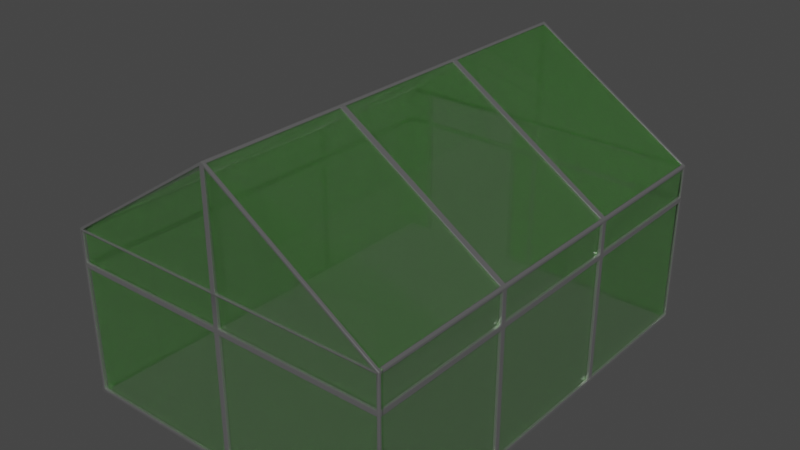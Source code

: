 # Source: Greenhouse.blend  (saved by Blender 2.93.21; exported with 4.5.12 LTS)
import bpy
from mathutils import Matrix  # noqa: F401  (used for matrix-valued properties, if any)

bpy.ops.wm.read_factory_settings(use_empty=True)
scene = bpy.context.scene
scene.name = 'Scene'

# ---- collections
col_collection = bpy.data.collections.new('Collection'); scene.collection.children.link(col_collection)

# ---- materials (node trees are filled in below, after node groups)
mat_metal = bpy.data.materials.new('Metal')
mat_metal.alpha_threshold = 0.0
mat_metal.line_color = (0.0, 0.0, 0.0, 1.0)
mat_glass = bpy.data.materials.new('Glass')

# ---- material node trees
mat_metal.use_nodes = True; mat_metal.node_tree.nodes.clear()
_N = mat_metal.node_tree.nodes; _L = mat_metal.node_tree.links
n0 = _N.new('ShaderNodeOutputMaterial'); n0.name = 'Material Output'; n0.location = (300, 300)
n1 = _N.new('ShaderNodeBsdfPrincipled'); n1.name = 'Principled BSDF'; n1.location = (10, 300)
n1.distribution = 'GGX'
n1.subsurface_method = 'BURLEY'
n1.inputs[0].default_value = (0.5173, 0.5173, 0.5173, 1.0)
n1.inputs[1].default_value = 0.8676
n1.inputs[2].default_value = 0.1574
n1.inputs[3].default_value = 1.45
n1.inputs[13].default_value = 0.1985
n1.inputs[27].default_value = (0.0, 0.0, 0.0, 1.0)
n1.inputs[28].default_value = 1.0
_L.new(n1.outputs[0], n0.inputs[0])
n0.is_active_output = True
mat_glass.use_nodes = True; mat_glass.node_tree.nodes.clear()
_N = mat_glass.node_tree.nodes; _L = mat_glass.node_tree.links
n0 = _N.new('ShaderNodeBsdfPrincipled'); n0.name = 'Principled BSDF'; n0.location = (10, 300)
n0.distribution = 'GGX'
n0.subsurface_method = 'BURLEY'
n0.inputs[0].default_value = (0.2693, 0.8, 0.1814, 1.0)
n0.inputs[1].default_value = 0.2148
n0.inputs[2].default_value = 0.04815
n0.inputs[3].default_value = 1.45
n0.inputs[4].default_value = 0.4485
n0.inputs[13].default_value = 0.9148
n0.inputs[18].default_value = 0.9
n0.inputs[27].default_value = (0.0, 0.0, 0.0, 1.0)
n0.inputs[28].default_value = 1.0
n1 = _N.new('ShaderNodeOutputMaterial'); n1.name = 'Material Output'; n1.location = (300, 300)
_L.new(n0.outputs[0], n1.inputs[0])
n1.is_active_output = True

# ---- world
world_world = bpy.data.worlds.new('World'); scene.world = world_world
world_world.use_nodes = True; world_world.node_tree.nodes.clear()
_N = world_world.node_tree.nodes; _L = world_world.node_tree.links
n0 = _N.new('ShaderNodeOutputWorld'); n0.name = 'World Output'; n0.location = (300, 300)
n1 = _N.new('ShaderNodeBackground'); n1.name = 'Background'; n1.location = (10, 300)
n1.inputs[0].default_value = (0.05088, 0.05088, 0.05088, 1.0)
_L.new(n1.outputs[0], n0.inputs[0])
n0.is_active_output = True
world_world.color = (0.05088, 0.05088, 0.05088)
world_world.use_sun_shadow = False
world_world.sun_shadow_jitter_overblur = 0.0

# ---- meshes
me_plane = bpy.data.meshes.new('Plane')
me_plane.from_pydata([(-3.0, 4.0, 0.0), (-3.0, 4.0, 3.0), (-3.0, -4.0, 3.0), (-3.0, 1.333, 3.0), (-3.0, -1.333, 3.0), (-2.952, 1.391, 3.031), (-0.04806, 1.391, 4.921), (-0.04806, 3.943, 4.921), (-2.952, 3.943, 3.031), (-2.952, -3.943, 3.031), (-0.04806, -3.943, 4.921), (-0.04806, -1.391, 4.921), (-2.952, -1.391, 3.031), (-2.952, -1.276, 3.031), (-0.04806, -1.276, 4.921), (-0.04806, 1.276, 4.921), (-2.952, 1.276, 3.031), (-2.919, -1.391, 2.981), (-2.919, 1.276, 2.981), (-2.919, -1.276, 2.981), (-2.919, 3.943, 2.981), (-2.919, 1.391, 2.981), (-0.01534, 1.391, 4.87), (-0.01534, -3.943, 4.87), (-0.01534, -1.391, 4.87), (-0.01534, -1.276, 4.87), (-0.01534, 1.276, 4.87), (-0.05, 4.0, 2.415), (-2.95, 4.0, 2.415), (-2.95, 4.0, 2.95), (-0.05, 4.0, 2.95), (-0.05, 4.0, 3.05), (-2.831, 4.0, 3.05), (-0.05, 4.0, 4.86), (-0.05, 4.0, 0.0), (-2.95, 4.0, 0.0), (-2.95, 4.0, 2.315), (-0.05, 4.0, 2.315), (-2.462, 3.95, 0.0), (-2.95, 3.95, 2.415), (-2.95, 3.95, 2.95), (-0.05, 3.95, 3.05), (-0.01534, 3.943, 4.87), (-0.05, 3.95, 2.415), (-0.05, 3.95, 2.95), (-2.95, 3.95, 2.315), (-0.05, 3.95, 2.315), (-2.831, 3.95, 3.05), (-3.0, 1.333, 0.0), (-3.0, -1.333, 0.0), (-3.0, -1.283, 2.95), (-3.0, 1.283, 2.95), (-3.0, 1.283, 2.415), (-3.0, -1.283, 2.415), (-3.0, -3.95, 2.95), (-3.0, -1.383, 2.95), (-3.0, -1.383, 2.415), (-3.0, -3.95, 2.415), (-3.0, 1.383, 2.95), (-3.0, 3.95, 2.95), (-3.0, 3.95, 2.415), (-3.0, 1.383, 2.415), (-3.0, -1.283, 2.315), (-3.0, 1.283, 2.315), (-3.0, 1.283, 0.05), (-3.0, -1.283, 0.05), (-3.0, -3.95, 2.315), (-3.0, -1.383, 2.315), (-3.0, -1.383, 0.05), (-3.0, -3.95, 0.05), (-3.0, 1.383, 2.315), (-3.0, 3.95, 2.315), (-3.0, 3.95, 0.05), (-3.0, 1.383, 0.05), (-0.05, -3.94, 0.05), (-2.94, -3.95, 2.95), (-2.95, 3.95, 0.05), (-2.94, -1.383, 0.05), (-2.95, -3.94, 0.05), (-2.94, 1.283, 0.05), (-2.95, -3.95, 2.315), (-2.94, 1.283, 2.95), (-2.94, -1.283, 2.95), (-2.94, -1.283, 2.415), (-2.94, 1.283, 2.415), (-2.94, -1.383, 2.95), (-2.94, -1.383, 2.415), (-2.94, 1.383, 2.95), (-2.94, 1.383, 2.415), (-2.94, 1.283, 2.315), (-2.94, -1.283, 2.315), (-2.94, -1.383, 2.315), (-2.94, 1.383, 2.315), (-3.0, 4.0, 2.315), (-3.0, -4.0, 0.0), (-2.94, -4.0, 2.981), (-0.05, -4.0, 2.981), (-0.05, -4.0, 4.86), (-2.95, -4.0, 2.95), (-0.05, -4.0, 2.315), (-2.95, -4.0, 2.315), (-2.95, -4.0, 0.05), (-0.05, -4.0, 0.05), (-0.05, -3.94, 2.981), (-0.05, -3.94, 2.415), (-0.05, -3.94, 2.95), (-2.95, -3.95, 2.415), (-2.95, -3.94, 0.0), (-0.05, -3.94, 2.315), (-2.94, -1.383, 0.0), (-2.94, -3.95, 2.981), (-0.05, -4.0, 2.95), (-0.05, -4.0, 2.415), (-0.05, -3.94, 0.0), (-2.95, -4.0, 2.415), (-3.0, -4.0, 2.315), (-3.0, -4.0, 2.415), (-3.0, 4.0, 2.415), (3.0, 4.0, 0.0), (3.0, 4.0, 3.0), (3.0, -4.0, 3.0), (0.05, 4.0, 0.0), (0.0, -4.0, 4.952), (0.0, 4.0, 4.952), (3.0, 1.333, 3.0), (3.0, -1.333, 3.0), (0.0, -1.333, 4.952), (0.0, 1.333, 4.952), (2.952, 1.391, 3.031), (0.04806, 1.391, 4.921), (0.04806, 3.943, 4.921), (2.952, 3.943, 3.031), (2.952, -3.943, 3.031), (0.04806, -3.943, 4.921), (0.04806, -1.391, 4.921), (2.952, -1.391, 3.031), (2.952, -1.276, 3.031), (0.04806, -1.276, 4.921), (0.04806, 1.276, 4.921), (2.952, 1.276, 3.031), (2.919, -1.391, 2.981), (2.919, 1.276, 2.981), (2.919, -1.276, 2.981), (2.919, 3.943, 2.981), (2.919, 1.391, 2.981), (0.01534, 1.391, 4.87), (0.01534, -1.391, 4.87), (0.01534, -1.276, 4.87), (0.01534, 1.276, 4.87), (0.05, 4.0, 2.415), (2.95, 4.0, 2.415), (2.95, 4.0, 2.95), (0.05, 4.0, 2.95), (0.05, 4.0, 3.05), (2.831, 4.0, 3.05), (0.05, 4.0, 4.86), (0.05, 4.0, 0.05), (2.95, 4.0, 0.05), (2.95, 4.0, 2.315), (0.05, 4.0, 2.315), (0.05, 3.95, 0.05), (2.95, 3.95, 0.05), (2.95, 3.95, 2.415), (0.05, 3.95, 3.05), (0.01534, 3.943, 4.87), (0.05, 3.95, 2.415), (0.05, 3.95, 2.95), (2.95, 3.95, 2.315), (0.05, 3.95, 2.315), (2.831, 3.95, 3.05), (3.0, 1.333, 0.0), (3.0, -1.333, 0.0), (3.0, -1.283, 2.95), (3.0, 1.283, 2.95), (3.0, 1.283, 2.415), (3.0, -1.283, 2.415), (3.0, -3.95, 2.95), (3.0, -1.383, 2.95), (3.0, -1.383, 2.415), (3.0, -3.95, 2.415), (3.0, 1.383, 2.95), (3.0, 3.95, 2.95), (3.0, 3.95, 2.415), (3.0, 1.383, 2.415), (3.0, -1.283, 2.315), (3.0, 1.283, 2.315), (3.0, 1.283, 0.05), (3.0, -1.283, 0.05), (3.0, -3.95, 2.315), (3.0, -1.383, 2.315), (3.0, -1.383, 0.05), (3.0, -3.95, 0.05), (3.0, 1.383, 2.315), (3.0, 3.95, 2.315), (3.0, 3.95, 0.05), (3.0, 1.383, 0.05), (0.05, -3.94, 0.05), (2.94, -3.95, 2.95), (2.95, 3.95, 2.95), (2.94, 3.95, 2.415), (2.94, 3.95, 0.05), (2.94, 1.383, 0.05), (2.94, -1.383, 0.05), (2.95, -3.94, 0.05), (2.94, 1.283, 0.05), (2.94, -1.283, 0.05), (2.95, -3.95, 2.315), (2.94, 3.95, 2.315), (2.94, 1.283, 2.95), (2.94, -1.283, 2.95), (2.94, -1.283, 2.415), (2.94, 1.283, 2.415), (2.94, -1.383, 2.95), (2.94, -1.383, 2.415), (2.94, 1.383, 2.95), (2.94, 1.383, 2.415), (2.94, 1.283, 2.315), (2.94, -1.283, 2.315), (2.94, -1.383, 2.315), (2.94, 1.383, 2.315), (3.0, 4.0, 2.315), (3.0, -4.0, 0.0), (0.0, -4.0, 0.0), (2.94, -4.0, 2.981), (0.05, -4.0, 2.981), (0.05, -4.0, 4.86), (2.95, -4.0, 2.95), (0.05, -4.0, 2.315), (2.95, -4.0, 2.315), (2.95, -4.0, 0.05), (0.05, -4.0, 0.05), (0.05, -3.94, 2.981), (0.01534, -3.943, 4.87), (0.05, -3.94, 2.415), (0.05, -3.94, 2.95), (2.95, -3.95, 2.415), (2.95, -3.94, 0.0), (0.05, -3.94, 2.315), (2.94, -3.95, 2.981), (0.05, -4.0, 2.95), (0.05, -4.0, 2.415), (0.05, -3.94, 0.0), (2.95, -4.0, 2.415), (3.0, -4.0, 2.315), (3.0, -4.0, 2.415), (3.0, 4.0, 2.415), (-0.4457, 3.95, 0.05), (-0.5381, 3.95, 0.05), (-2.462, 3.95, 0.05), (-2.554, 3.95, 0.05), (-0.5381, 4.0, 0.05), (-0.4457, 4.0, 0.05), (-2.554, 4.0, 0.05), (-2.462, 4.0, 0.05), (-2.554, 4.0, 2.415), (-2.462, 4.0, 2.415), (-0.5381, 4.0, 2.415), (-0.4457, 4.0, 2.415), (-0.4457, 4.0, 2.315), (-0.5381, 4.0, 2.315), (-2.462, 4.0, 2.315), (-2.554, 4.0, 2.315), (-0.4457, 3.95, 2.415), (-0.5381, 3.95, 2.415), (-2.462, 3.95, 2.415), (-2.554, 3.95, 2.415), (-2.554, 3.95, 2.315), (-2.462, 3.95, 2.315), (-0.5381, 3.95, 2.315), (-0.4457, 3.95, 2.315), (-2.554, 4.0, 2.95), (-2.462, 4.0, 2.95), (-0.5381, 4.0, 2.95), (-0.4457, 4.0, 2.95), (-0.4457, 4.0, 3.05), (-0.5381, 4.0, 3.05), (-2.462, 4.0, 3.05), (-2.554, 4.0, 3.05), (-2.554, 3.95, 2.95), (-2.462, 3.95, 2.95), (-0.5381, 3.95, 2.95), (-0.4457, 3.95, 2.95), (-0.4457, 3.95, 3.05), (-0.5381, 3.95, 3.05), (-2.462, 3.95, 3.05), (-2.554, 3.95, 3.05), (0.05, 3.95, 0.0), (2.95, 3.95, 0.0), (2.94, 3.95, 0.0), (2.94, 1.383, 0.0), (2.94, -1.383, 0.0), (2.94, 1.283, 0.0), (2.94, -1.283, 0.0), (-0.4457, 3.95, 0.0), (-0.5381, 3.95, 0.0), (-0.5381, 4.0, 0.0), (-0.4457, 4.0, 0.0), (-0.05, 4.0, 0.05), (-0.05, 3.95, 0.05), (-2.94, 1.283, 0.0), (-0.05, 3.95, 0.0), (-2.554, 3.95, 0.0), (-2.554, 4.0, 0.0), (-2.462, 4.0, 0.0), (-2.95, 3.95, 0.0), (-2.94, 1.383, 0.0), (-2.94, 1.383, 0.05), (-2.95, 4.0, 0.05), (-3.0, 4.0, 0.05164), (-2.94, -1.283, 0.05), (-2.94, -1.283, 0.0)], [(156, 297), (160, 298), (307, 308)], [(37, 258, 257, 27), (5, 6, 22, 21), (114, 112, 104, 106), (14, 15, 26, 25), (37, 34, 300, 46), (11, 12, 17, 24), (3, 127, 6, 5), (127, 123, 7, 6), (123, 1, 8, 7), (1, 3, 5, 8), (2, 122, 10, 9), (122, 126, 11, 10), (126, 4, 12, 11), (4, 2, 9, 12), (4, 126, 14, 13), (126, 127, 15, 14), (127, 3, 16, 15), (3, 4, 13, 16), (12, 9, 110, 17), (8, 5, 21, 20), (15, 16, 18, 26), (6, 7, 42, 22), (9, 10, 23, 110), (16, 13, 19, 18), (7, 8, 20, 42), (10, 11, 24, 23), (13, 14, 25, 19), (159, 156, 121, 34, 37), (30, 273, 274, 31), (33, 32, 1, 123), (202, 205, 292, 290), (0, 308, 93, 36, 35), (30, 27, 43, 44), (264, 267, 268, 263), (280, 283, 284, 279), (277, 32, 47, 285), (33, 31, 41, 42), (28, 29, 40, 39), (32, 33, 42, 47), (35, 36, 45, 304), (273, 30, 44, 281), (54, 55, 85, 75), (72, 73, 306, 76), (50, 51, 81, 82), (59, 60, 39, 40), (71, 72, 76, 45), (57, 54, 75, 106), (4, 3, 51, 50), (117, 28, 36, 93), (2, 4, 55, 54), (149, 159, 37, 27), (3, 1, 59, 58), (1, 117, 60, 59), (115, 116, 57, 66), (48, 49, 65, 64), (68, 67, 62, 65), (49, 94, 69, 68), (94, 115, 66, 69), (49, 68, 65), (0, 48, 73, 72), (19, 82, 81, 18), (110, 75, 85, 17), (17, 19, 25, 24), (21, 22, 26, 18), (53, 50, 82, 83), (58, 59, 40, 87), (68, 69, 78, 77), (55, 56, 86, 85), (62, 63, 89, 90), (51, 52, 84, 81), (61, 58, 87, 88), (66, 67, 91, 80), (64, 65, 309, 79), (56, 57, 106, 86), (65, 62, 90, 309), (70, 71, 45, 92), (52, 53, 83, 84), (60, 61, 88, 39), (67, 68, 77, 91), (63, 64, 79, 89), (73, 70, 92, 306), (69, 66, 80, 78), (21, 87, 40, 20), (21, 18, 81, 87), (19, 17, 85, 82), (95, 96, 103, 110), (98, 114, 106, 75), (98, 95, 2), (98, 111, 96, 95), (95, 97, 122, 2), (2, 116, 114, 98), (100, 99, 112, 114), (112, 240, 239, 111), (71, 93, 308, 72), (36, 261, 266, 45), (94, 222, 102, 101), (122, 97, 225), (99, 100, 80, 108), (101, 102, 74, 78), (97, 95, 110, 23), (102, 99, 108, 74), (112, 111, 105, 104), (96, 97, 23, 103), (100, 101, 78, 80), (111, 98, 75, 105), (104, 108, 80, 106), (106, 80, 91, 86), (103, 105, 75, 110), (227, 240, 112, 99), (84, 88, 87, 81), (79, 306, 92, 89), (88, 92, 45, 39), (83, 90, 89, 84), (88, 84, 89, 92), (90, 91, 77, 309), (82, 85, 86, 83), (91, 90, 83, 86), (77, 78, 107, 109), (107, 78, 74, 113), (29, 1, 32), (58, 51, 3), (73, 48, 64), (50, 55, 4), (60, 117, 93, 71), (62, 67, 56, 53), (63, 62, 53, 52), (70, 63, 52, 61), (61, 52, 51, 58), (53, 56, 55, 50), (67, 66, 57, 56), (70, 61, 60, 71), (57, 116, 2, 54), (114, 116, 115, 100), (155, 153, 31, 33), (100, 115, 94, 101), (225, 97, 96, 224), (28, 117, 1, 29), (70, 73, 64, 63), (123, 155, 33), (31, 153, 152, 30), (149, 165, 162, 150), (156, 160, 161, 157), (128, 144, 145, 129), (242, 235, 233, 240), (137, 147, 148, 138), (159, 168, 160, 156), (134, 146, 140, 135), (124, 128, 129, 127), (127, 129, 130, 123), (123, 130, 131, 119), (119, 131, 128, 124), (120, 132, 133, 122), (122, 133, 134, 126), (126, 134, 135, 125), (125, 135, 132, 120), (125, 136, 137, 126), (126, 137, 138, 127), (127, 138, 139, 124), (124, 139, 136, 125), (135, 140, 238, 132), (131, 143, 144, 128), (138, 148, 141, 139), (129, 145, 164, 130), (132, 238, 232, 133), (139, 141, 142, 136), (130, 164, 143, 131), (133, 232, 146, 134), (136, 142, 147, 137), (152, 153, 154, 151), (155, 123, 119, 154), (121, 156, 157, 118), (118, 157, 158, 220), (152, 166, 165, 149), (158, 167, 168, 159), (151, 198, 166, 152), (153, 163, 169, 154), (155, 164, 163, 153), (150, 162, 198, 151), (154, 169, 164, 155), (157, 161, 167, 158), (198, 169, 163, 166), (165, 168, 167, 162), (176, 197, 212, 177), (194, 200, 201, 195), (172, 209, 208, 173), (181, 198, 199, 182), (193, 207, 200, 194), (179, 235, 197, 176), (125, 172, 173, 124), (245, 220, 158, 150), (120, 176, 177, 125), (124, 180, 181, 119), (119, 181, 182, 245), (243, 188, 179, 244), (170, 186, 187, 171), (190, 187, 184, 189), (171, 190, 191, 221), (221, 191, 188, 243), (171, 187, 190), (118, 194, 195, 170), (142, 141, 208, 209), (238, 140, 212, 197), (140, 146, 147, 142), (144, 141, 148, 145), (175, 210, 209, 172), (180, 214, 198, 181), (190, 202, 203, 191), (177, 212, 213, 178), (184, 217, 216, 185), (173, 208, 211, 174), (183, 215, 214, 180), (188, 206, 218, 189), (186, 204, 205, 187), (178, 213, 235, 179), (187, 205, 217, 184), (192, 219, 207, 193), (174, 211, 210, 175), (182, 199, 215, 183), (189, 218, 202, 190), (185, 216, 204, 186), (195, 201, 219, 192), (191, 203, 206, 188), (144, 143, 198, 214), (144, 214, 208, 141), (142, 209, 212, 140), (223, 238, 231, 224), (226, 197, 235, 242), (226, 120, 223), (111, 239, 224, 96), (226, 223, 224, 239), (223, 120, 122, 225), (120, 226, 242, 244), (228, 242, 240, 227), (193, 194, 118, 220), (159, 149, 150, 158), (221, 229, 230, 222), (227, 237, 206, 228), (229, 203, 196, 230), (225, 232, 238, 223), (230, 196, 237, 227), (240, 233, 234, 239), (224, 231, 232, 225), (228, 206, 203, 229), (239, 234, 197, 226), (233, 235, 206, 237), (235, 213, 218, 206), (231, 238, 197, 234), (211, 208, 214, 215), (204, 216, 219, 201), (215, 199, 207, 219), (210, 211, 216, 217), (215, 219, 216, 211), (217, 205, 202, 218), (209, 210, 213, 212), (218, 213, 210, 217), (202, 290, 236, 203), (236, 241, 196, 203), (151, 154, 119), (180, 124, 173), (195, 186, 170), (172, 125, 177), (182, 193, 220, 245), (184, 175, 178, 189), (185, 174, 175, 184), (192, 183, 174, 185), (183, 180, 173, 174), (175, 172, 177, 178), (189, 178, 179, 188), (192, 193, 182, 183), (179, 176, 120, 244), (242, 228, 243, 244), (222, 230, 227, 99, 102), (228, 229, 221, 243), (150, 151, 119, 245), (192, 185, 186, 195), (261, 36, 28, 254), (271, 276, 275, 272), (265, 39, 45, 266), (27, 257, 262, 43), (273, 281, 262, 257), (281, 44, 41, 282), (276, 284, 283, 275), (272, 280, 279, 271), (255, 264, 263, 256), (43, 262, 269, 46), (258, 37, 46, 269), (254, 28, 39, 265), (40, 278, 285, 47), (31, 274, 282, 41), (29, 270, 278, 40), (270, 29, 32, 277), (259, 268, 267, 260), (261, 254, 255, 260), (257, 258, 259, 256), (265, 266, 267, 264), (269, 262, 263, 268), (267, 266, 249, 248), (269, 268, 247, 246), (270, 271, 255, 254), (278, 270, 254, 265), (281, 282, 283, 280), (285, 278, 279, 284), (277, 285, 284, 276), (282, 274, 275, 283), (279, 278, 265, 264), (271, 279, 264, 255), (270, 277, 276, 271), (274, 273, 272, 275), (260, 255, 256, 259), (281, 280, 263, 262), (280, 272, 256, 263), (272, 273, 257, 256), (260, 267, 248, 253), (268, 259, 250, 247), (259, 258, 251, 250), (261, 260, 253, 252), (266, 261, 252, 249), (258, 269, 246, 251), (161, 160, 286, 287), (204, 201, 289, 291), (205, 204, 291, 292), (201, 200, 288, 289), (74, 196, 241, 113), (108, 237, 196, 74), (108, 104, 233, 237), (105, 234, 233, 104), (105, 103, 231, 234), (23, 232, 231, 103), (24, 146, 232, 23), (25, 147, 146, 24), (26, 148, 147, 25), (26, 22, 145, 148), (42, 164, 145, 22), (302, 301, 304, 35), (46, 168, 165, 43), (44, 43, 165, 166), (41, 44, 166, 163), (42, 41, 163, 164), (30, 152, 149, 27), (246, 247, 294, 293), (248, 249, 301, 38), (247, 250, 295, 294), (250, 251, 296, 295), (297, 298, 300, 34), (296, 251, 297, 34), (246, 293, 300, 298), (251, 246, 298, 297), (253, 248, 38, 303), (300, 286, 160, 168, 46), (252, 253, 303, 302), (76, 307, 35, 304), (301, 249, 76, 304), (249, 252, 307, 76), (252, 302, 35, 307), (304, 76, 306, 305), (72, 308, 0), (305, 306, 79, 299), (299, 79, 309, 310), (309, 77, 109, 310)])
_uv = me_plane.uv_layers.new(name='UVMap')
_uv.uv.foreach_set('vector', [0.4917, 1.0, 0.4257, 1.0, 0.4257, 1.0, 0.4917, 1.0, 0.00801, 0.6738, 0.492, 0.6738, 0.492, 0.6738, 0.00801, 0.6738, 0.008333, 0.0, 0.4917, 0.0, 0.4917, 0.0, 0.008333, 0.0, 0.492, 0.3405, 0.492, 0.6595, 0.492, 0.6595, 0.492, 0.3405, 0.4917, 1.0, 0.4917, 1.0, 0.4917, 1.0, 0.4917, 1.0, 0.492, 0.3262, 0.00801, 0.3262, 0.00801, 0.3262, 0.492, 0.3262, 0.0, 0.6667, 0.5, 0.6667, 0.492, 0.6738, 0.00801, 0.6738, 0.5, 0.6667, 0.5, 1.0, 0.492, 0.9928, 0.492, 0.6738, 0.5, 1.0, 0.0, 1.0, 0.00801, 0.9928, 0.492, 0.9928, 0.0, 1.0, 0.0, 0.6667, 0.00801, 0.6738, 0.00801, 0.9928, 0.0, 0.0, 0.5, 0.0, 0.492, 0.007167, 0.00801, 0.007167, 0.5, 0.0, 0.5, 0.3333, 0.492, 0.3262, 0.492, 0.007167, 0.5, 0.3333, 0.0, 0.3333, 0.00801, 0.3262, 0.492, 0.3262, 0.0, 0.3333, 0.0, 0.0, 0.00801, 0.007167, 0.00801, 0.3262, 0.0, 0.3333, 0.5, 0.3333, 0.492, 0.3405, 0.00801, 0.3405, 0.5, 0.3333, 0.5, 0.6667, 0.492, 0.6595, 0.492, 0.3405, 0.5, 0.6667, 0.0, 0.6667, 0.00801, 0.6595, 0.492, 0.6595, 0.0, 0.6667, 0.0, 0.3333, 0.00801, 0.3405, 0.00801, 0.6595, 0.00801, 0.3262, 0.00801, 0.007167, 0.00801, 0.007167, 0.00801, 0.3262, 0.00801, 0.9928, 0.00801, 0.6738, 0.00801, 0.6738, 0.00801, 0.9928, 0.492, 0.6595, 0.00801, 0.6595, 0.00801, 0.6595, 0.492, 0.6595, 0.492, 0.6738, 0.492, 0.9928, 0.492, 0.9928, 0.492, 0.6738, 0.00801, 0.007167, 0.492, 0.007167, 0.492, 0.007167, 0.00801, 0.007167, 0.00801, 0.6595, 0.00801, 0.3405, 0.00801, 0.3405, 0.00801, 0.6595, 0.492, 0.9928, 0.00801, 0.9928, 0.00801, 0.9928, 0.492, 0.9928, 0.492, 0.007167, 0.492, 0.3262, 0.492, 0.3262, 0.492, 0.007167, 0.00801, 0.3405, 0.492, 0.3405, 0.492, 0.3405, 0.00801, 0.3405, 0.4917, 1.0, 0.4917, 1.0, 0.5, 1.0, 0.4917, 1.0, 0.4917, 1.0, 0.4917, 1.0, 0.4257, 1.0, 0.4284, 1.0, 0.4917, 1.0, 0.4917, 1.0, 0.02809, 1.0, 0.0, 1.0, 0.5, 1.0, 0.0, 0.3271, 0.0, 0.3396, 0.0, 0.3396, 0.0, 0.3271, 0.0, 1.0, 0.0, 1.0, 0.0, 1.0, 0.008333, 1.0, 0.008333, 1.0, 0.4917, 1.0, 0.4917, 1.0, 0.4917, 1.0, 0.4917, 1.0, 0.08969, 1.0, 0.08969, 1.0, 0.4103, 1.0, 0.4103, 1.0, 0.4103, 1.0, 0.4133, 1.0, 0.0921, 1.0, 0.08969, 1.0, 0.07633, 1.0, 0.02809, 1.0, 0.02809, 1.0, 0.07633, 1.0, 0.4917, 1.0, 0.4917, 1.0, 0.4917, 1.0, 0.4917, 1.0, 0.008333, 1.0, 0.008333, 1.0, 0.008333, 1.0, 0.008333, 1.0, 0.02809, 1.0, 0.4917, 1.0, 0.4917, 1.0, 0.02809, 1.0, 0.008333, 1.0, 0.008333, 1.0, 0.008333, 1.0, 0.008333, 1.0, 0.4257, 1.0, 0.4917, 1.0, 0.4917, 1.0, 0.4257, 1.0, 0.0, 0.00625, 0.0, 0.3271, 0.0, 0.3271, 0.0, 0.00625, 0.0, 0.9938, 0.0, 0.6729, 0.0, 0.6729, 0.0, 0.9938, 0.0, 0.3396, 0.0, 0.6604, 0.0, 0.6604, 0.0, 0.3396, 0.0, 0.9937, 0.0, 0.9937, 0.0, 0.9937, 0.0, 0.9937, 0.0, 0.9938, 0.0, 0.9938, 0.0, 0.9938, 0.0, 0.9938, 0.0, 0.00625, 0.0, 0.00625, 0.0, 0.00625, 0.0, 0.00625, 0.0, 0.3333, 0.0, 0.6667, 0.0, 0.6604, 0.0, 0.3396, 0.0, 1.0, 0.008333, 1.0, 0.008333, 1.0, 0.0, 1.0, 0.0, 0.0, 0.0, 0.3333, 0.0, 0.3271, 0.0, 0.00625, 0.4917, 1.0, 0.4917, 1.0, 0.4917, 1.0, 0.4917, 1.0, 0.0, 0.6667, 0.0, 1.0, 0.0, 0.9937, 0.0, 0.6729, 0.0, 1.0, 0.0, 1.0, 0.0, 0.9937, 0.0, 0.9937, 0.0, 0.0, 0.0, 0.0, 0.0, 0.00625, 0.0, 0.00625, 0.0, 0.6667, 0.0, 0.3333, 0.0, 0.3396, 0.0, 0.6604, 0.0, 0.3271, 0.0, 0.3271, 0.0, 0.3396, 0.0, 0.3396, 0.0, 0.3333, 0.0, 0.0, 0.0, 0.00625, 0.0, 0.3271, 0.0, 0.0, 0.0, 0.0, 0.0, 0.00625, 0.0, 0.00625, 0.0, 0.3333, 0.0, 0.3271, 0.0, 0.3396, 0.0, 1.0, 0.0, 0.6667, 0.0, 0.6729, 0.0, 0.9938, 0.00801, 0.3405, 0.0, 0.3396, 0.0, 0.6604, 0.00801, 0.6595, 0.00801, 0.007167, 0.0, 0.00625, 0.0, 0.3271, 0.00801, 0.3262, 0.00801, 0.3262, 0.00801, 0.3405, 0.492, 0.3405, 0.492, 0.3262, 0.00801, 0.6738, 0.492, 0.6738, 0.492, 0.6595, 0.00801, 0.6595, 0.0, 0.3396, 0.0, 0.3396, 0.0, 0.3396, 0.0, 0.3396, 0.0, 0.6729, 0.0, 0.9937, 0.0, 0.9937, 0.0, 0.6729, 0.0, 0.3271, 0.0, 0.00625, 0.0, 0.00625, 0.0, 0.3271, 0.0, 0.3271, 0.0, 0.3271, 0.0, 0.3271, 0.0, 0.3271, 0.0, 0.3396, 0.0, 0.6604, 0.0, 0.6604, 0.0, 0.3396, 0.0, 0.6604, 0.0, 0.6604, 0.0, 0.6604, 0.0, 0.6604, 0.0, 0.6729, 0.0, 0.6729, 0.0, 0.6729, 0.0, 0.6729, 0.0, 0.00625, 0.0, 0.3271, 0.0, 0.3271, 0.0, 0.00625, 0.0, 0.6604, 0.0, 0.3396, 0.0, 0.3396, 0.0, 0.6604, 0.0, 0.3271, 0.0, 0.00625, 0.0, 0.00625, 0.0, 0.3271, 0.0, 0.3396, 0.0, 0.3396, 0.0, 0.3396, 0.0, 0.3396, 0.0, 0.6729, 0.0, 0.9938, 0.0, 0.9938, 0.0, 0.6729, 0.0, 0.6604, 0.0, 0.3396, 0.0, 0.3396, 0.0, 0.6604, 0.0, 0.9937, 0.0, 0.6729, 0.0, 0.6729, 0.0, 0.9937, 0.0, 0.3271, 0.0, 0.3271, 0.0, 0.3271, 0.0, 0.3271, 0.0, 0.6604, 0.0, 0.6604, 0.0, 0.6604, 0.0, 0.6604, 0.0, 0.6729, 0.0, 0.6729, 0.0, 0.6729, 0.0, 0.6729, 0.0, 0.00625, 0.0, 0.00625, 0.0, 0.00625, 0.0, 0.00625, 0.00801, 0.6738, 0.0, 0.6729, 0.0, 0.9937, 0.00801, 0.9928, 0.00801, 0.6738, 0.00801, 0.6595, 0.0, 0.6604, 0.0, 0.6729, 0.00801, 0.3405, 0.00801, 0.3262, 0.0, 0.3271, 0.0, 0.3396, 0.02809, 0.0, 0.4917, 0.0, 0.4917, 0.0, 0.02809, 0.0, 0.008333, 0.0, 0.008333, 0.0, 0.008333, 0.0, 0.008333, 0.0, 0.008333, 0.0, 0.02809, 0.0, 0.0, 0.0, 0.008333, 0.0, 0.4917, 0.0, 0.4917, 0.0, 0.02809, 0.0, 0.02809, 0.0, 0.4917, 0.0, 0.5, 0.0, 0.0, 0.0, 0.0, 0.0, 0.0, 0.0, 0.008333, 0.0, 0.008333, 0.0, 0.008333, 0.0, 0.4917, 0.0, 0.4917, 0.0, 0.008333, 0.0, 0.4917, 0.0, 0.4917, 0.0, 0.4917, 0.0, 0.4917, 0.0, 0.0, 0.9938, 0.0, 1.0, 0.0, 1.0, 0.0, 0.9938, 0.008333, 1.0, 0.07428, 1.0, 0.07428, 1.0, 0.008333, 1.0, 0.0, 0.0, 0.5, 0.0, 0.4917, 0.0, 0.008333, 0.0, 0.5, 0.0, 0.4917, 0.0, 0.4917, 0.0, 0.4917, 0.0, 0.008333, 0.0, 0.008333, 0.0, 0.4917, 0.0, 0.008333, 0.0, 0.4917, 0.0, 0.4917, 0.0, 0.008333, 0.0, 0.4917, 0.0, 0.02809, 0.0, 0.02809, 0.0, 0.4917, 0.0, 0.4917, 0.0, 0.4917, 0.0, 0.4917, 0.0, 0.4917, 0.0, 0.4917, 0.0, 0.4917, 0.0, 0.4917, 0.0, 0.4917, 0.0, 0.4917, 0.0, 0.4917, 0.0, 0.4917, 0.0, 0.4917, 0.0, 0.008333, 0.0, 0.008333, 0.0, 0.008333, 0.0, 0.008333, 0.0, 0.4917, 0.0, 0.008333, 0.0, 0.008333, 0.0, 0.4917, 0.0, 0.4917, 0.0, 0.4917, 0.0, 0.008333, 0.0, 0.008333, 0.0, 0.0, 0.00625, 0.0, 0.00625, 0.0, 0.3271, 0.0, 0.3271, 0.4917, 0.0, 0.4917, 0.0, 0.008333, 0.0, 0.02809, 0.0, 0.4917, 0.0, 0.4917, 0.0, 0.4917, 0.0, 0.4917, 0.0, 0.0, 0.6604, 0.0, 0.6729, 0.0, 0.6729, 0.0, 0.6604, 0.0, 0.6604, 0.0, 0.6729, 0.0, 0.6729, 0.0, 0.6604, 0.0, 0.6729, 0.0, 0.6729, 0.0, 0.9938, 0.0, 0.9937, 0.0, 0.3396, 0.0, 0.3396, 0.0, 0.6604, 0.0, 0.6604, 0.0, 0.6729, 0.0, 0.6604, 0.0, 0.6604, 0.0, 0.6729, 0.0, 0.3396, 0.0, 0.3271, 0.0, 0.3271, 0.0, 0.3396, 0.0, 0.3396, 0.0, 0.3271, 0.0, 0.3271, 0.0, 0.3396, 0.0, 0.3271, 0.0, 0.3396, 0.0, 0.3396, 0.0, 0.3271, 0.0, 0.3271, 0.0, 0.00625, 0.0, 0.00625, 0.0, 0.3271, 0.0, 0.00625, 0.0, 0.00625, 0.0, 0.00625, 0.0, 0.00625, 0.008333, 1.0, 0.0, 1.0, 0.02809, 1.0, 0.0, 0.6729, 0.0, 0.6604, 0.0, 0.6667, 0.0, 0.6729, 0.0, 0.6667, 0.0, 0.6604, 0.0, 0.3396, 0.0, 0.3271, 0.0, 0.3333, 0.0, 0.9937, 0.0, 1.0, 0.0, 1.0, 0.0, 0.9938, 0.0, 0.3396, 0.0, 0.3271, 0.0, 0.3271, 0.0, 0.3396, 0.0, 0.6604, 0.0, 0.3396, 0.0, 0.3396, 0.0, 0.6604, 0.0, 0.6729, 0.0, 0.6604, 0.0, 0.6604, 0.0, 0.6729, 0.0, 0.6729, 0.0, 0.6604, 0.0, 0.6604, 0.0, 0.6729, 0.0, 0.3396, 0.0, 0.3271, 0.0, 0.3271, 0.0, 0.3396, 0.0, 0.3271, 0.0, 0.00625, 0.0, 0.00625, 0.0, 0.3271, 0.0, 0.6729, 0.0, 0.6729, 0.0, 0.9937, 0.0, 0.9938, 0.0, 0.00625, 0.0, 0.0, 0.0, 0.0, 0.0, 0.00625, 0.008333, 0.0, 0.0, 0.0, 0.0, 0.0, 0.008333, 0.0, 0.4917, 1.0, 0.4917, 1.0, 0.4917, 1.0, 0.4917, 1.0, 0.008333, 0.0, 0.0, 0.0, 0.0, 0.0, 0.008333, 0.0, 0.4917, 0.0, 0.4917, 0.0, 0.4917, 0.0, 0.4917, 0.0, 0.008333, 1.0, 0.0, 1.0, 0.0, 1.0, 0.008333, 1.0, 0.0, 0.6729, 0.0, 0.6729, 0.0, 0.6604, 0.0, 0.6604, 0.5, 1.0, 0.4917, 1.0, 0.4917, 1.0, 0.4917, 1.0, 0.4917, 1.0, 0.4917, 1.0, 0.4917, 1.0, 0.4917, 1.0, 0.4917, 1.0, 0.008333, 1.0, 0.008333, 1.0, 0.4917, 1.0, 0.4917, 1.0, 0.008333, 1.0, 0.008333, 1.0, 0.00801, 0.6738, 0.00801, 0.6738, 0.492, 0.6738, 0.492, 0.6738, 0.008333, 0.0, 0.008333, 0.0, 0.4917, 0.0, 0.4917, 0.0, 0.492, 0.3405, 0.492, 0.3405, 0.492, 0.6595, 0.492, 0.6595, 0.4917, 1.0, 0.4917, 1.0, 0.4917, 1.0, 0.4917, 1.0, 0.492, 0.3262, 0.492, 0.3262, 0.00801, 0.3262, 0.00801, 0.3262, 0.0, 0.6667, 0.00801, 0.6738, 0.492, 0.6738, 0.5, 0.6667, 0.5, 0.6667, 0.492, 0.6738, 0.492, 0.9928, 0.5, 1.0, 0.5, 1.0, 0.492, 0.9928, 0.00801, 0.9928, 0.0, 1.0, 0.0, 1.0, 0.00801, 0.9928, 0.00801, 0.6738, 0.0, 0.6667, 0.0, 0.0, 0.00801, 0.007167, 0.492, 0.007167, 0.5, 0.0, 0.5, 0.0, 0.492, 0.007167, 0.492, 0.3262, 0.5, 0.3333, 0.5, 0.3333, 0.492, 0.3262, 0.00801, 0.3262, 0.0, 0.3333, 0.0, 0.3333, 0.00801, 0.3262, 0.00801, 0.007167, 0.0, 0.0, 0.0, 0.3333, 0.00801, 0.3405, 0.492, 0.3405, 0.5, 0.3333, 0.5, 0.3333, 0.492, 0.3405, 0.492, 0.6595, 0.5, 0.6667, 0.5, 0.6667, 0.492, 0.6595, 0.00801, 0.6595, 0.0, 0.6667, 0.0, 0.6667, 0.00801, 0.6595, 0.00801, 0.3405, 0.0, 0.3333, 0.00801, 0.3262, 0.00801, 0.3262, 0.00801, 0.007167, 0.00801, 0.007167, 0.00801, 0.9928, 0.00801, 0.9928, 0.00801, 0.6738, 0.00801, 0.6738, 0.492, 0.6595, 0.492, 0.6595, 0.00801, 0.6595, 0.00801, 0.6595, 0.492, 0.6738, 0.492, 0.6738, 0.492, 0.9928, 0.492, 0.9928, 0.00801, 0.007167, 0.00801, 0.007167, 0.492, 0.007167, 0.492, 0.007167, 0.00801, 0.6595, 0.00801, 0.6595, 0.00801, 0.3405, 0.00801, 0.3405, 0.492, 0.9928, 0.492, 0.9928, 0.00801, 0.9928, 0.00801, 0.9928, 0.492, 0.007167, 0.492, 0.007167, 0.492, 0.3262, 0.492, 0.3262, 0.00801, 0.3405, 0.00801, 0.3405, 0.492, 0.3405, 0.492, 0.3405, 0.4917, 1.0, 0.4917, 1.0, 0.02809, 1.0, 0.008333, 1.0, 0.4917, 1.0, 0.5, 1.0, 0.0, 1.0, 0.02809, 1.0, 0.5, 1.0, 0.4917, 1.0, 0.008333, 1.0, 0.0, 1.0, 0.0, 1.0, 0.008333, 1.0, 0.008333, 1.0, 0.0, 1.0, 0.4917, 1.0, 0.4917, 1.0, 0.4917, 1.0, 0.4917, 1.0, 0.008333, 1.0, 0.008333, 1.0, 0.4917, 1.0, 0.4917, 1.0, 0.008333, 1.0, 0.008333, 1.0, 0.4917, 1.0, 0.4917, 1.0, 0.4917, 1.0, 0.4917, 1.0, 0.02809, 1.0, 0.02809, 1.0, 0.4917, 1.0, 0.4917, 1.0, 0.4917, 1.0, 0.4917, 1.0, 0.008333, 1.0, 0.008333, 1.0, 0.008333, 1.0, 0.008333, 1.0, 0.02809, 1.0, 0.02809, 1.0, 0.4917, 1.0, 0.4917, 1.0, 0.008333, 1.0, 0.008333, 1.0, 0.008333, 1.0, 0.008333, 1.0, 0.008333, 1.0, 0.02809, 1.0, 0.4917, 1.0, 0.4917, 1.0, 0.4917, 1.0, 0.4917, 1.0, 0.008333, 1.0, 0.008333, 1.0, 0.0, 0.00625, 0.0, 0.00625, 0.0, 0.3271, 0.0, 0.3271, 0.0, 0.9938, 0.0, 0.9938, 0.0, 0.6729, 0.0, 0.6729, 0.0, 0.3396, 0.0, 0.3396, 0.0, 0.6604, 0.0, 0.6604, 0.0, 0.9937, 0.0, 0.9937, 0.0, 0.9937, 0.0, 0.9937, 0.0, 0.9938, 0.0, 0.9938, 0.0, 0.9938, 0.0, 0.9938, 0.0, 0.00625, 0.0, 0.00625, 0.0, 0.00625, 0.0, 0.00625, 0.0, 0.3333, 0.0, 0.3396, 0.0, 0.6604, 0.0, 0.6667, 0.0, 1.0, 0.0, 1.0, 0.008333, 1.0, 0.008333, 1.0, 0.0, 0.0, 0.0, 0.00625, 0.0, 0.3271, 0.0, 0.3333, 0.0, 0.6667, 0.0, 0.6729, 0.0, 0.9937, 0.0, 1.0, 0.0, 1.0, 0.0, 0.9937, 0.0, 0.9937, 0.0, 1.0, 0.0, 0.0, 0.0, 0.00625, 0.0, 0.00625, 0.0, 0.0, 0.0, 0.6667, 0.0, 0.6604, 0.0, 0.3396, 0.0, 0.3333, 0.0, 0.3271, 0.0, 0.3396, 0.0, 0.3396, 0.0, 0.3271, 0.0, 0.3333, 0.0, 0.3271, 0.0, 0.00625, 0.0, 0.0, 0.0, 0.0, 0.0, 0.00625, 0.0, 0.00625, 0.0, 0.0, 0.0, 0.3333, 0.0, 0.3396, 0.0, 0.3271, 0.0, 1.0, 0.0, 0.9938, 0.0, 0.6729, 0.0, 0.6667, 0.00801, 0.3405, 0.00801, 0.6595, 0.0, 0.6604, 0.0, 0.3396, 0.00801, 0.007167, 0.00801, 0.3262, 0.0, 0.3271, 0.0, 0.00625, 0.00801, 0.3262, 0.492, 0.3262, 0.492, 0.3405, 0.00801, 0.3405, 0.00801, 0.6738, 0.00801, 0.6595, 0.492, 0.6595, 0.492, 0.6738, 0.0, 0.3396, 0.0, 0.3396, 0.0, 0.3396, 0.0, 0.3396, 0.0, 0.6729, 0.0, 0.6729, 0.0, 0.9937, 0.0, 0.9937, 0.0, 0.3271, 0.0, 0.3271, 0.0, 0.00625, 0.0, 0.00625, 0.0, 0.3271, 0.0, 0.3271, 0.0, 0.3271, 0.0, 0.3271, 0.0, 0.3396, 0.0, 0.3396, 0.0, 0.6604, 0.0, 0.6604, 0.0, 0.6604, 0.0, 0.6604, 0.0, 0.6604, 0.0, 0.6604, 0.0, 0.6729, 0.0, 0.6729, 0.0, 0.6729, 0.0, 0.6729, 0.0, 0.00625, 0.0, 0.00625, 0.0, 0.3271, 0.0, 0.3271, 0.0, 0.6604, 0.0, 0.6604, 0.0, 0.3396, 0.0, 0.3396, 0.0, 0.3271, 0.0, 0.3271, 0.0, 0.00625, 0.0, 0.00625, 0.0, 0.3396, 0.0, 0.3396, 0.0, 0.3396, 0.0, 0.3396, 0.0, 0.6729, 0.0, 0.6729, 0.0, 0.9938, 0.0, 0.9938, 0.0, 0.6604, 0.0, 0.6604, 0.0, 0.3396, 0.0, 0.3396, 0.0, 0.9937, 0.0, 0.9937, 0.0, 0.6729, 0.0, 0.6729, 0.0, 0.3271, 0.0, 0.3271, 0.0, 0.3271, 0.0, 0.3271, 0.0, 0.6604, 0.0, 0.6604, 0.0, 0.6604, 0.0, 0.6604, 0.0, 0.6729, 0.0, 0.6729, 0.0, 0.6729, 0.0, 0.6729, 0.0, 0.00625, 0.0, 0.00625, 0.0, 0.00625, 0.0, 0.00625, 0.00801, 0.6738, 0.00801, 0.9928, 0.0, 0.9937, 0.0, 0.6729, 0.00801, 0.6738, 0.0, 0.6729, 0.0, 0.6604, 0.00801, 0.6595, 0.00801, 0.3405, 0.0, 0.3396, 0.0, 0.3271, 0.00801, 0.3262, 0.02809, 0.0, 0.02809, 0.0, 0.4917, 0.0, 0.4917, 0.0, 0.008333, 0.0, 0.008333, 0.0, 0.008333, 0.0, 0.008333, 0.0, 0.008333, 0.0, 0.0, 0.0, 0.02809, 0.0, 0.4917, 0.0, 0.4917, 0.0, 0.4917, 0.0, 0.4917, 0.0, 0.008333, 0.0, 0.02809, 0.0, 0.4917, 0.0, 0.4917, 0.0, 0.02809, 0.0, 0.0, 0.0, 0.5, 0.0, 0.4917, 0.0, 0.0, 0.0, 0.008333, 0.0, 0.008333, 0.0, 0.0, 0.0, 0.008333, 0.0, 0.008333, 0.0, 0.4917, 0.0, 0.4917, 0.0, 0.0, 0.9938, 0.0, 0.9938, 0.0, 1.0, 0.0, 1.0, 0.4917, 1.0, 0.4917, 1.0, 0.008333, 1.0, 0.008333, 1.0, 0.0, 0.0, 0.008333, 0.0, 0.4917, 0.0, 0.5, 0.0, 0.4917, 0.0, 0.4917, 0.0, 0.008333, 0.0, 0.008333, 0.0, 0.008333, 0.0, 0.008333, 0.0, 0.4917, 0.0, 0.4917, 0.0, 0.4917, 0.0, 0.4917, 0.0, 0.02809, 0.0, 0.02809, 0.0, 0.4917, 0.0, 0.4917, 0.0, 0.4917, 0.0, 0.4917, 0.0, 0.4917, 0.0, 0.4917, 0.0, 0.4917, 0.0, 0.4917, 0.0, 0.4917, 0.0, 0.4917, 0.0, 0.4917, 0.0, 0.4917, 0.0, 0.008333, 0.0, 0.008333, 0.0, 0.008333, 0.0, 0.008333, 0.0, 0.4917, 0.0, 0.4917, 0.0, 0.008333, 0.0, 0.008333, 0.0, 0.4917, 0.0, 0.008333, 0.0, 0.008333, 0.0, 0.4917, 0.0, 0.0, 0.00625, 0.0, 0.3271, 0.0, 0.3271, 0.0, 0.00625, 0.4917, 0.0, 0.02809, 0.0, 0.008333, 0.0, 0.4917, 0.0, 0.0, 0.6604, 0.0, 0.6604, 0.0, 0.6729, 0.0, 0.6729, 0.0, 0.6604, 0.0, 0.6604, 0.0, 0.6729, 0.0, 0.6729, 0.0, 0.6729, 0.0, 0.9937, 0.0, 0.9938, 0.0, 0.6729, 0.0, 0.3396, 0.0, 0.6604, 0.0, 0.6604, 0.0, 0.3396, 0.0, 0.6729, 0.0, 0.6729, 0.0, 0.6604, 0.0, 0.6604, 0.0, 0.3396, 0.0, 0.3396, 0.0, 0.3271, 0.0, 0.3271, 0.0, 0.3396, 0.0, 0.3396, 0.0, 0.3271, 0.0, 0.3271, 0.0, 0.3271, 0.0, 0.3271, 0.0, 0.3396, 0.0, 0.3396, 0.0, 0.3271, 0.0, 0.3271, 0.0, 0.00625, 0.0, 0.00625, 0.0, 0.00625, 0.0, 0.00625, 0.0, 0.00625, 0.0, 0.00625, 0.008333, 1.0, 0.02809, 1.0, 0.0, 1.0, 0.0, 0.6729, 0.0, 0.6667, 0.0, 0.6604, 0.0, 0.6729, 0.0, 0.6604, 0.0, 0.6667, 0.0, 0.3396, 0.0, 0.3333, 0.0, 0.3271, 0.0, 0.9937, 0.0, 0.9938, 0.0, 1.0, 0.0, 1.0, 0.0, 0.3396, 0.0, 0.3396, 0.0, 0.3271, 0.0, 0.3271, 0.0, 0.6604, 0.0, 0.6604, 0.0, 0.3396, 0.0, 0.3396, 0.0, 0.6729, 0.0, 0.6729, 0.0, 0.6604, 0.0, 0.6604, 0.0, 0.6729, 0.0, 0.6729, 0.0, 0.6604, 0.0, 0.6604, 0.0, 0.3396, 0.0, 0.3396, 0.0, 0.3271, 0.0, 0.3271, 0.0, 0.3271, 0.0, 0.3271, 0.0, 0.00625, 0.0, 0.00625, 0.0, 0.6729, 0.0, 0.9938, 0.0, 0.9937, 0.0, 0.6729, 0.0, 0.00625, 0.0, 0.00625, 0.0, 0.0, 0.0, 0.0, 0.008333, 0.0, 0.008333, 0.0, 0.0, 0.0, 0.0, 0.0, 0.5, 0.0, 0.4917, 0.0, 0.4917, 0.0, 0.4917, 0.0, 0.4917, 0.0, 0.008333, 0.0, 0.008333, 0.0, 0.0, 0.0, 0.0, 0.0, 0.008333, 1.0, 0.008333, 1.0, 0.0, 1.0, 0.0, 1.0, 0.0, 0.6729, 0.0, 0.6604, 0.0, 0.6604, 0.0, 0.6729, 0.07428, 1.0, 0.008333, 1.0, 0.008333, 1.0, 0.07428, 1.0, 0.08969, 1.0, 0.0921, 1.0, 0.4133, 1.0, 0.4103, 1.0, 0.07428, 1.0, 0.008333, 1.0, 0.008333, 1.0, 0.07428, 1.0, 0.4917, 1.0, 0.4257, 1.0, 0.4257, 1.0, 0.4917, 1.0, 0.4257, 1.0, 0.4257, 1.0, 0.4257, 1.0, 0.4257, 1.0, 0.4257, 1.0, 0.4917, 1.0, 0.4917, 1.0, 0.4284, 1.0, 0.0921, 1.0, 0.0921, 1.0, 0.4133, 1.0, 0.4133, 1.0, 0.4103, 1.0, 0.4103, 1.0, 0.08969, 1.0, 0.08969, 1.0, 0.08969, 1.0, 0.08969, 1.0, 0.4103, 1.0, 0.4103, 1.0, 0.4917, 1.0, 0.4257, 1.0, 0.4257, 1.0, 0.4917, 1.0, 0.4257, 1.0, 0.4917, 1.0, 0.4917, 1.0, 0.4257, 1.0, 0.07428, 1.0, 0.008333, 1.0, 0.008333, 1.0, 0.07428, 1.0, 0.008333, 1.0, 0.07428, 1.0, 0.07633, 1.0, 0.02809, 1.0, 0.4917, 1.0, 0.4284, 1.0, 0.4284, 1.0, 0.4917, 1.0, 0.008333, 1.0, 0.07428, 1.0, 0.07428, 1.0, 0.008333, 1.0, 0.07428, 1.0, 0.008333, 1.0, 0.02809, 1.0, 0.07633, 1.0, 0.4103, 1.0, 0.4103, 1.0, 0.08969, 1.0, 0.08969, 1.0, 0.07428, 1.0, 0.07428, 1.0, 0.08969, 1.0, 0.08969, 1.0, 0.4257, 1.0, 0.4257, 1.0, 0.4103, 1.0, 0.4103, 1.0, 0.07428, 1.0, 0.07428, 1.0, 0.08969, 1.0, 0.08969, 1.0, 0.4257, 1.0, 0.4257, 1.0, 0.4103, 1.0, 0.4103, 1.0, 0.08969, 1.0, 0.07428, 1.0, 0.07428, 1.0, 0.08969, 1.0, 0.4257, 1.0, 0.4103, 1.0, 0.4103, 1.0, 0.4257, 1.0, 0.07428, 1.0, 0.08969, 1.0, 0.08969, 1.0, 0.07428, 1.0, 0.07428, 1.0, 0.07428, 1.0, 0.07428, 1.0, 0.07428, 1.0, 0.4257, 1.0, 0.4284, 1.0, 0.4133, 1.0, 0.4103, 1.0, 0.07633, 1.0, 0.07428, 1.0, 0.08969, 1.0, 0.0921, 1.0, 0.07633, 1.0, 0.07633, 1.0, 0.0921, 1.0, 0.0921, 1.0, 0.4284, 1.0, 0.4284, 1.0, 0.4133, 1.0, 0.4133, 1.0, 0.08969, 1.0, 0.07428, 1.0, 0.07428, 1.0, 0.08969, 1.0, 0.08969, 1.0, 0.08969, 1.0, 0.08969, 1.0, 0.08969, 1.0, 0.07428, 1.0, 0.07633, 1.0, 0.0921, 1.0, 0.08969, 1.0, 0.4284, 1.0, 0.4257, 1.0, 0.4103, 1.0, 0.4133, 1.0, 0.08969, 1.0, 0.08969, 1.0, 0.4103, 1.0, 0.4103, 1.0, 0.4257, 1.0, 0.4103, 1.0, 0.4103, 1.0, 0.4257, 1.0, 0.4103, 1.0, 0.4103, 1.0, 0.4103, 1.0, 0.4103, 1.0, 0.4103, 1.0, 0.4257, 1.0, 0.4257, 1.0, 0.4103, 1.0, 0.08969, 1.0, 0.08969, 1.0, 0.08969, 1.0, 0.08969, 1.0, 0.4103, 1.0, 0.4103, 1.0, 0.4103, 1.0, 0.4103, 1.0, 0.4103, 1.0, 0.4257, 1.0, 0.4257, 1.0, 0.4103, 1.0, 0.07428, 1.0, 0.08969, 1.0, 0.08969, 1.0, 0.07428, 1.0, 0.07428, 1.0, 0.07428, 1.0, 0.07428, 1.0, 0.07428, 1.0, 0.4257, 1.0, 0.4257, 1.0, 0.4257, 1.0, 0.4257, 1.0, 0.008333, 1.0, 0.4917, 1.0, 0.4917, 1.0, 0.008333, 1.0, 0.0, 0.6604, 0.0, 0.6729, 0.0, 0.6729, 0.0, 0.6604, 0.0, 0.3396, 0.0, 0.6604, 0.0, 0.6604, 0.0, 0.3396, 0.0, 0.6729, 0.0, 0.9938, 0.0, 0.9938, 0.0, 0.6729, 0.0, 0.00625, 0.4917, 0.0, 0.4917, 0.0, 0.0, 0.00625, 0.4917, 0.0, 0.4917, 0.0, 0.4917, 0.0, 0.4917, 0.0, 0.4917, 0.0, 0.4917, 0.0, 0.4917, 0.0, 0.4917, 0.0, 0.4917, 0.0, 0.4917, 0.0, 0.4917, 0.0, 0.4917, 0.0, 0.4917, 0.0, 0.4917, 0.0, 0.4917, 0.0, 0.4917, 0.0, 0.4917, 0.0, 0.4917, 0.0, 0.4917, 0.0, 0.4917, 0.0, 0.492, 0.3262, 0.492, 0.3262, 0.492, 0.007167, 0.492, 0.007167, 0.492, 0.3405, 0.492, 0.3405, 0.492, 0.3262, 0.492, 0.3262, 0.492, 0.6595, 0.492, 0.6595, 0.492, 0.3405, 0.492, 0.3405, 0.492, 0.6595, 0.492, 0.6738, 0.492, 0.6738, 0.492, 0.6595, 0.492, 0.9928, 0.492, 0.9928, 0.492, 0.6738, 0.492, 0.6738, 0.0, 0.0, 0.0, 0.0, 0.0, 0.0, 0.0, 0.0, 0.4917, 1.0, 0.4917, 1.0, 0.4917, 1.0, 0.4917, 1.0, 0.4917, 1.0, 0.4917, 1.0, 0.4917, 1.0, 0.4917, 1.0, 0.4917, 1.0, 0.4917, 1.0, 0.4917, 1.0, 0.4917, 1.0, 0.4917, 1.0, 0.4917, 1.0, 0.4917, 1.0, 0.4917, 1.0, 0.4917, 1.0, 0.4917, 1.0, 0.4917, 1.0, 0.4917, 1.0, 0.4257, 1.0, 0.4103, 1.0, 0.4103, 1.0, 0.4257, 1.0, 0.08969, 1.0, 0.07428, 1.0, 0.07428, 1.0, 0.08969, 1.0, 0.4103, 1.0, 0.4103, 1.0, 0.4103, 1.0, 0.4103, 1.0, 0.4103, 1.0, 0.4257, 1.0, 0.4257, 1.0, 0.4103, 1.0, 0.4257, 1.0, 0.4257, 1.0, 0.4257, 1.0, 0.4257, 1.0, 0.4257, 1.0, 0.4257, 1.0, 0.4257, 1.0, 0.4257, 1.0, 0.4257, 1.0, 0.4257, 1.0, 0.4257, 1.0, 0.4257, 1.0, 0.4257, 1.0, 0.4257, 1.0, 0.4257, 1.0, 0.4257, 1.0, 0.08969, 1.0, 0.08969, 1.0, 0.08969, 1.0, 0.08969, 1.0, 0.4917, 1.0, 0.4917, 1.0, 0.4917, 1.0, 0.4917, 1.0, 0.4917, 1.0, 0.07428, 1.0, 0.08969, 1.0, 0.08969, 1.0, 0.07428, 1.0, 0.07428, 1.0, 0.07428, 1.0, 0.07428, 1.0, 0.07428, 1.0, 0.07428, 1.0, 0.07428, 1.0, 0.07428, 1.0, 0.07428, 1.0, 0.07428, 1.0, 0.07428, 1.0, 0.07428, 1.0, 0.07428, 1.0, 0.07428, 1.0, 0.07428, 1.0, 0.07428, 1.0, 0.07428, 1.0, 0.07428, 1.0, 0.07428, 1.0, 0.07428, 1.0, 0.07428, 1.0, 0.0, 0.9938, 0.0, 1.0, 0.0, 1.0, 0.07428, 1.0, 0.07428, 1.0, 0.07428, 1.0, 0.07428, 1.0, 0.07428, 1.0, 0.07428, 1.0, 0.07428, 1.0, 0.07428, 1.0, 0.07428, 1.0, 0.0, 0.3271, 0.0, 0.3271, 0.07428, 1.0])
me_plane.materials.append(mat_metal)
me_plane.use_remesh_fix_poles = True
me_plane.use_remesh_preserve_attributes = False
me_plane.update()
me_plane_006 = bpy.data.meshes.new('Plane.006')
me_plane_006.from_pydata([(0.03177, -3.944, 4.91), (2.949, -3.944, 3.007), (0.03177, 3.95, 4.91), (2.949, 3.95, 3.007), (2.949, -3.944, 0.01), (2.949, 3.95, 0.01), (-0.03177, -3.944, 4.91), (-2.949, -3.944, 3.007), (-0.03177, 3.95, 4.91), (-2.949, 3.95, 3.007), (-2.949, -3.944, 0.01), (-2.949, 3.95, 0.01), (3.0, -3.944, 3.007), (3.0, -3.944, 0.01), (0.02569, -3.944, 4.855), (-0.4557, 4.0, 3.007), (-0.4557, 4.0, -0.03688), (-2.554, 3.95, 3.007), (-2.554, 3.95, 0.01), (0.0, 3.95, 4.927), (-2.949, 3.95, 3.007), (2.949, 3.95, 3.007), (-2.949, 3.95, 3.007)], [], [(0, 1, 3, 2), (3, 1, 4, 5), (6, 8, 9, 7), (9, 11, 10, 7), (7, 10, 13, 12), (7, 12, 14), (3, 5, 16, 15), (11, 9, 17, 18), (19, 21, 22), (15, 20, 3)])
me_plane_006.polygons.foreach_set('material_index', [1, 1, 1, 1, 1, 1, 1, 1, 1, 1])
_uv = me_plane_006.uv_layers.new(name='UVMap')
_uv.uv.foreach_set('vector', [0.0, 0.0, 1.0, 0.0, 1.0, 1.0, 0.0, 1.0, 1.0, 1.0, 1.0, 0.0, 1.0, 0.0, 1.0, 1.0, 0.0, 0.0, 0.0, 1.0, 1.0, 1.0, 1.0, 0.0, 1.0, 1.0, 1.0, 1.0, 1.0, 0.0, 1.0, 0.0, 1.0, 0.0, 1.0, 0.0, 1.0, 0.0, 1.0, 0.0, 1.0, 0.0, 1.0, 0.0, 1.0, 0.0, 1.0, 1.0, 1.0, 1.0, 1.0, 1.0, 1.0, 1.0, 1.0, 1.0, 1.0, 1.0, 1.0, 1.0, 1.0, 1.0, 0.0, 0.0, 1.0, 0.0, 1.0, 1.0, 1.0, 1.0, 1.0, 1.0, 1.0, 1.0])
me_plane_006.materials.append(mat_metal)
me_plane_006.materials.append(mat_glass)
me_plane_006.use_remesh_fix_poles = True
me_plane_006.use_remesh_preserve_attributes = False
me_plane_006.update()

# ---- objects
ob_greenhousepipemesh = bpy.data.objects.new('GreenhousePipeMesh', me_plane)
ob_glass = bpy.data.objects.new('Glass', me_plane_006)

# ---- transforms, parenting, visibility, modifiers, constraints
ob_greenhousepipemesh.location = (0.0, 0.0, 0.0)
_m = ob_greenhousepipemesh.modifiers.new('Bevel', 'BEVEL')
_m.width = 0.01
_m.width_pct = 0.01
_m = ob_greenhousepipemesh.modifiers.new('WeightedNormal', 'WEIGHTED_NORMAL')
_m.weight = 62
ob_glass.location = (0.0, 0.0, 0.0)
_m = ob_glass.modifiers.new('Solidify', 'SOLIDIFY')
_m.thickness = 0.02

# ---- collection membership
col_collection.objects.link(ob_greenhousepipemesh)
col_collection.objects.link(ob_glass)

# ---- scene / render settings (as saved in the file)
scene.frame_start = 1; scene.frame_end = 250; scene.frame_set(1)
scene.render.engine = 'CYCLES'
scene.cycles.use_denoising = False
scene.cycles.samples = 128
scene.cycles.sampling_pattern = 'TABULATED_SOBOL'
scene.cycles.use_adaptive_sampling = False
scene.cycles.use_light_tree = False
scene.view_settings.view_transform = 'Filmic'
bpy.context.view_layer.update()

# ---- added for rendering (the .blend has no active camera and no usable light): camera, sun
cam_auto = bpy.data.cameras.new('AutoCamera')
cam_auto.lens = 50.0
cam_auto.sensor_width = 36.0
cam_auto.clip_end = 1000.0
ob_auto_camera = bpy.data.objects.new('AutoCamera', cam_auto)
scene.collection.objects.link(ob_auto_camera)
ob_auto_camera.location = (10.3374, -12.4049, 10.7248)
ob_auto_camera.rotation_euler = (1.09748, -7.21219e-08, 0.694738)
scene.camera = ob_auto_camera
light_auto_sun = bpy.data.lights.new('AutoSun', 'SUN')
light_auto_sun.energy = 3.0
light_auto_sun.angle = 0.0523599
ob_auto_sun = bpy.data.objects.new('AutoSun', light_auto_sun)
scene.collection.objects.link(ob_auto_sun)
ob_auto_sun.rotation_euler = (0.872665, 0.174533, 0.523599)
bpy.context.view_layer.update()
